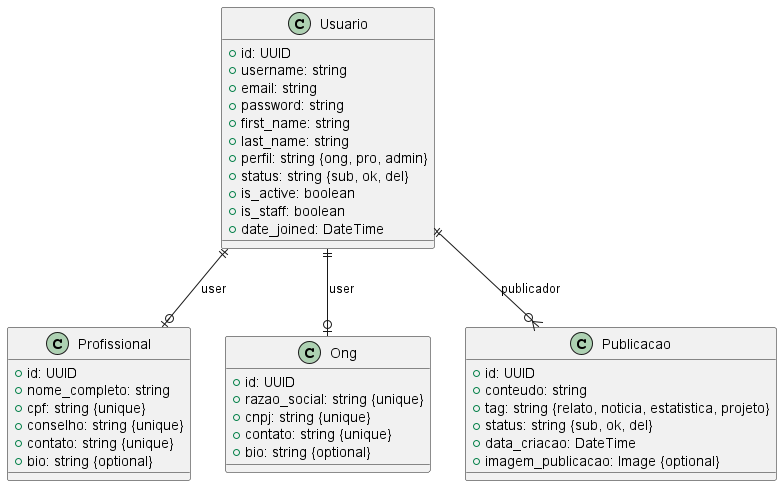

The diagram above was rendered by PlantUML. Its source (embedded in the PNG):
@startuml DomainModel

class Usuario {
  +id: UUID
  +username: string
  +email: string
  +password: string
  +first_name: string
  +last_name: string
  +perfil: string {ong, pro, admin}
  +status: string {sub, ok, del}
  +is_active: boolean
  +is_staff: boolean
  +date_joined: DateTime
}

class Profissional {
  +id: UUID
  +nome_completo: string
  +cpf: string {unique}
  +conselho: string {unique}
  +contato: string {unique}
  +bio: string {optional}
}

class Ong {
  +id: UUID
  +razao_social: string {unique}
  +cnpj: string {unique}
  +contato: string {unique}
  +bio: string {optional}
}

class Publicacao {
  +id: UUID
  +conteudo: string
  +tag: string {relato, noticia, estatistica, projeto}
  +status: string {sub, ok, del}
  +data_criacao: DateTime
  +imagem_publicacao: Image {optional}
}

' Relacionamentos
Usuario ||--o| Profissional : user
Usuario ||--o| Ong : user
Usuario ||--o{ Publicacao : publicador

@enduml